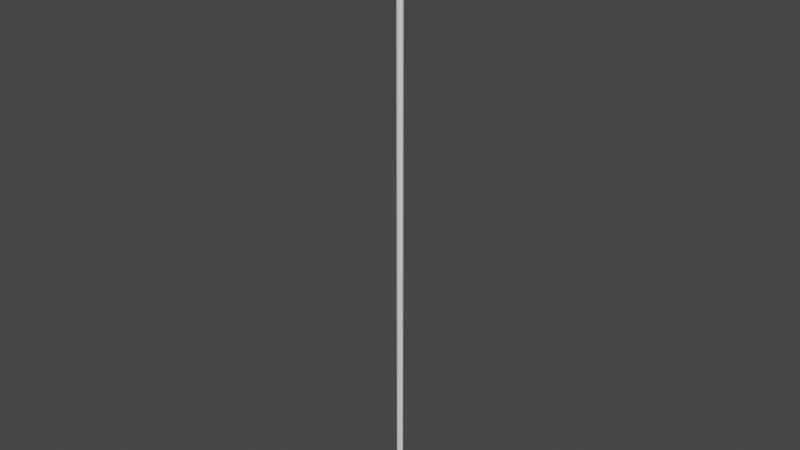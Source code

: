# Source: Fixturpinne_Unity.blend  (saved by Blender 4.3.34; exported with 4.5.12 LTS)
import bpy
from mathutils import Matrix  # noqa: F401  (used for matrix-valued properties, if any)

bpy.ops.wm.read_factory_settings(use_empty=True)
scene = bpy.context.scene
scene.name = 'Scene'

# ---- collections
col_collection = bpy.data.collections.new('Collection'); scene.collection.children.link(col_collection)

# ---- world
world_world = bpy.data.worlds.new('World'); scene.world = world_world
world_world.use_nodes = True; world_world.node_tree.nodes.clear()
_N = world_world.node_tree.nodes; _L = world_world.node_tree.links
n0 = _N.new('ShaderNodeOutputWorld'); n0.name = 'World Output'; n0.location = (300, 300)
n1 = _N.new('ShaderNodeBackground'); n1.name = 'Background'; n1.location = (10, 300)
n1.inputs[0].default_value = (0.05088, 0.05088, 0.05088, 1.0)
_L.new(n1.outputs[0], n0.inputs[0])
n0.is_active_output = True
world_world.color = (0.05088, 0.05088, 0.05088)
world_world.use_sun_shadow = False
world_world.sun_shadow_jitter_overblur = 0.0

# ---- meshes
me_cylinder_003 = bpy.data.meshes.new('Cylinder.003')
me_cylinder_003.from_pydata([(0.0003665, 2.0, 0.0), (0.0003661, 0.8945, 0.8), (0.3905, 1.961, 0.0), (0.1749, 0.8773, 0.8), (0.7657, 1.848, 0.0), (0.3427, 0.8264, 0.8), (1.112, 1.663, 0.0), (0.4974, 0.7437, 0.8), (1.415, 1.414, 0.0), (0.633, 0.6325, 0.8), (1.663, 1.111, 0.0), (0.7443, 0.4969, 0.8), (1.848, 0.7652, 0.0), (0.8269, 0.3422, 0.8), (1.962, 0.39, 0.0), (0.8779, 0.1744, 0.8), (2.0, -0.0001698, 0.0), (0.895, -0.00017, 0.8), (1.962, -0.3904, 0.0), (0.8779, -0.1747, 0.8), (1.848, -0.7655, 0.0), (0.8269, -0.3425, 0.8), (1.663, -1.111, 0.0), (0.7443, -0.4972, 0.8), (1.415, -1.414, 0.0), (0.633, -0.6328, 0.8), (1.112, -1.663, 0.0), (0.4974, -0.7441, 0.8), (0.7657, -1.848, 0.0), (0.3427, -0.8267, 0.8), (0.3905, -1.962, 0.0), (0.1749, -0.8777, 0.8), (0.0003658, -2.0, 0.0), (0.0003661, -0.8948, 0.8), (-0.3898, -1.962, 0.0), (-0.1742, -0.8777, 0.8), (-0.765, -1.848, 0.0), (-0.342, -0.8267, 0.8), (-1.111, -1.663, 0.0), (-0.4967, -0.7441, 0.8), (-1.414, -1.414, 0.0), (-0.6323, -0.6328, 0.8), (-1.663, -1.111, 0.0), (-0.7435, -0.4972, 0.8), (-1.847, -0.7655, 0.0), (-0.8262, -0.3425, 0.8), (-1.961, -0.3903, 0.0), (-0.8771, -0.1747, 0.8), (-2.0, -0.000168, 0.0), (-0.8943, -0.000169, 0.8), (-1.961, 0.39, 0.0), (-0.8771, 0.1744, 0.8), (-1.847, 0.7652, 0.0), (-0.8262, 0.3422, 0.8), (-1.663, 1.111, 0.0), (-0.7435, 0.4969, 0.8), (-1.414, 1.414, 0.0), (-0.6323, 0.6325, 0.8), (-1.111, 1.663, 0.0), (-0.4967, 0.7437, 0.8), (-0.765, 1.848, 0.0), (-0.342, 0.8264, 0.8), (-0.3898, 1.961, 0.0), (-0.1742, 0.8773, 0.8), (0.3905, 1.961, 0.8), (0.0003665, 2.0, 0.8), (0.7657, 1.848, 0.8), (1.112, 1.663, 0.8), (1.415, 1.414, 0.8), (1.663, 1.111, 0.8), (1.848, 0.7652, 0.8), (1.962, 0.39, 0.8), (2.0, -0.0001698, 0.8), (1.962, -0.3904, 0.8), (1.848, -0.7655, 0.8), (1.663, -1.111, 0.8), (1.415, -1.414, 0.8), (1.112, -1.663, 0.8), (0.7657, -1.848, 0.8), (0.3905, -1.962, 0.8), (0.0003658, -2.0, 0.8), (-0.3898, -1.962, 0.8), (-0.765, -1.848, 0.8), (-1.111, -1.663, 0.8), (-1.414, -1.414, 0.8), (-1.663, -1.111, 0.8), (-1.847, -0.7655, 0.8), (-1.961, -0.3903, 0.8), (-2.0, -0.000168, 0.8), (-1.961, 0.39, 0.8), (-1.847, 0.7652, 0.8), (-1.663, 1.111, 0.8), (-1.414, 1.414, 0.8), (-1.111, 1.663, 0.8), (-0.765, 1.848, 0.8), (-0.3898, 1.961, 0.8), (0.1749, 0.8773, 0.8), (0.0003661, 0.8945, 0.8), (0.3427, 0.8264, 0.8), (0.4974, 0.7437, 0.8), (0.633, 0.6325, 0.8), (0.7443, 0.4969, 0.8), (0.8269, 0.3422, 0.8), (0.8779, 0.1744, 0.8), (0.895, -0.00017, 0.8), (0.8779, -0.1747, 0.8), (0.8269, -0.3425, 0.8), (0.7443, -0.4972, 0.8), (0.633, -0.6328, 0.8), (0.4974, -0.7441, 0.8), (0.3427, -0.8267, 0.8), (0.1749, -0.8777, 0.8), (0.0003661, -0.8948, 0.8), (-0.1742, -0.8777, 0.8), (-0.342, -0.8267, 0.8), (-0.4967, -0.7441, 0.8), (-0.6323, -0.6328, 0.8), (-0.7435, -0.4972, 0.8), (-0.8262, -0.3425, 0.8), (-0.8771, -0.1747, 0.8), (-0.8943, -0.000169, 0.8), (-0.8771, 0.1744, 0.8), (-0.8262, 0.3422, 0.8), (-0.7435, 0.4969, 0.8), (-0.6323, 0.6325, 0.8), (-0.4967, 0.7437, 0.8), (-0.342, 0.8264, 0.8), (-0.1742, 0.8773, 0.8), (0.1749, 0.8773, 0.8), (0.0003661, 0.8945, 0.8), (0.3427, 0.8264, 0.8), (0.4974, 0.7437, 0.8), (0.633, 0.6325, 0.8), (0.7443, 0.4969, 0.8), (0.8269, 0.3422, 0.8), (0.8779, 0.1744, 0.8), (0.895, -0.00017, 0.8), (0.8779, -0.1747, 0.8), (0.8269, -0.3425, 0.8), (0.7443, -0.4972, 0.8), (0.633, -0.6328, 0.8), (0.4974, -0.7441, 0.8), (0.3427, -0.8267, 0.8), (0.1749, -0.8777, 0.8), (0.0003661, -0.8948, 0.8), (-0.1742, -0.8777, 0.8), (-0.342, -0.8267, 0.8), (-0.4967, -0.7441, 0.8), (-0.6323, -0.6328, 0.8), (-0.7435, -0.4972, 0.8), (-0.8262, -0.3425, 0.8), (-0.8771, -0.1747, 0.8), (-0.8943, -0.000169, 0.8), (-0.8771, 0.1744, 0.8), (-0.8262, 0.3422, 0.8), (-0.7435, 0.4969, 0.8), (-0.6323, 0.6325, 0.8), (-0.4967, 0.7437, 0.8), (-0.342, 0.8264, 0.8), (-0.1742, 0.8773, 0.8), (0.1749, 0.8773, 0.8), (0.0003661, 0.8945, 0.8), (0.3427, 0.8264, 0.8), (0.4974, 0.7437, 0.8), (0.633, 0.6325, 0.8), (0.7443, 0.4969, 0.8), (0.8269, 0.3422, 0.8), (0.8779, 0.1744, 0.8), (0.895, -0.00017, 0.8), (0.8779, -0.1747, 0.8), (0.8269, -0.3425, 0.8), (0.7443, -0.4972, 0.8), (0.633, -0.6328, 0.8), (0.4974, -0.7441, 0.8), (0.3427, -0.8267, 0.8), (0.1749, -0.8777, 0.8), (0.0003661, -0.8948, 0.8), (-0.1742, -0.8777, 0.8), (-0.342, -0.8267, 0.8), (-0.4967, -0.7441, 0.8), (-0.6323, -0.6328, 0.8), (-0.7435, -0.4972, 0.8), (-0.8262, -0.3425, 0.8), (-0.8771, -0.1747, 0.8), (-0.8943, -0.000169, 0.8), (-0.8771, 0.1744, 0.8), (-0.8262, 0.3422, 0.8), (-0.7435, 0.4969, 0.8), (-0.6323, 0.6325, 0.8), (-0.4967, 0.7437, 0.8), (-0.342, 0.8264, 0.8), (-0.1742, 0.8773, 0.8), (0.1749, 0.8773, 0.8), (0.0003661, 0.8945, 0.8), (0.3427, 0.8264, 0.8), (0.4974, 0.7437, 0.8), (0.633, 0.6325, 0.8), (0.7443, 0.4969, 0.8), (0.8269, 0.3422, 0.8), (0.8779, 0.1744, 0.8), (0.895, -0.00017, 0.8), (0.8779, -0.1747, 0.8), (0.8269, -0.3425, 0.8), (0.7443, -0.4972, 0.8), (0.633, -0.6328, 0.8), (0.4974, -0.7441, 0.8), (0.3427, -0.8267, 0.8), (0.1749, -0.8777, 0.8), (0.0003661, -0.8948, 0.8), (-0.1742, -0.8777, 0.8), (-0.342, -0.8267, 0.8), (-0.4967, -0.7441, 0.8), (-0.6323, -0.6328, 0.8), (-0.7435, -0.4972, 0.8), (-0.8262, -0.3425, 0.8), (-0.8771, -0.1747, 0.8), (-0.8943, -0.000169, 0.8), (-0.8771, 0.1744, 0.8), (-0.8262, 0.3422, 0.8), (-0.7435, 0.4969, 0.8), (-0.6323, 0.6325, 0.8), (-0.4967, 0.7437, 0.8), (-0.342, 0.8264, 0.8), (-0.1742, 0.8773, 0.8), (-1.847, -0.7655, 0.8), (-1.663, -1.111, 0.8), (-0.8262, -0.3425, 0.8), (-0.7435, -0.4972, 0.8), (0.1749, 0.8773, 0.8), (0.0003661, 0.8945, 0.8), (0.3427, 0.8264, 0.8), (0.4974, 0.7437, 0.8), (0.633, 0.6325, 0.8), (0.7443, 0.4969, 0.8), (0.8269, 0.3422, 0.8), (0.8779, 0.1744, 0.8), (0.895, -0.00017, 0.8), (0.8779, -0.1747, 0.8), (0.8269, -0.3425, 0.8), (0.7443, -0.4972, 0.8), (0.633, -0.6328, 0.8), (0.4974, -0.7441, 0.8), (0.3427, -0.8267, 0.8), (0.1749, -0.8777, 0.8), (0.0003661, -0.8948, 0.8), (-0.1742, -0.8777, 0.8), (-0.342, -0.8267, 0.8), (-0.4967, -0.7441, 0.8), (-0.6323, -0.6328, 0.8), (-0.7435, -0.4972, 0.8), (-0.8262, -0.3425, 0.8), (-0.8771, -0.1747, 0.8), (-0.8943, -0.000169, 0.8), (-0.8771, 0.1744, 0.8), (-0.8262, 0.3422, 0.8), (-0.7435, 0.4969, 0.8), (-0.6323, 0.6325, 0.8), (-0.4967, 0.7437, 0.8), (-0.342, 0.8264, 0.8), (-0.1742, 0.8773, 0.8), (0.1749, 0.8773, 0.8), (0.0003661, 0.8945, 0.8), (0.3427, 0.8264, 0.8), (0.4974, 0.7437, 0.8), (0.633, 0.6325, 0.8), (0.7443, 0.4969, 0.8), (0.8269, 0.3422, 0.8), (0.8779, 0.1744, 0.8), (0.895, -0.00017, 0.8), (0.8779, -0.1747, 0.8), (0.8269, -0.3425, 0.8), (0.7443, -0.4972, 0.8), (0.633, -0.6328, 0.8), (0.4974, -0.7441, 0.8), (0.3427, -0.8267, 0.8), (0.1749, -0.8777, 0.8), (0.0003661, -0.8948, 0.8), (-0.1742, -0.8777, 0.8), (-0.342, -0.8267, 0.8), (-0.4967, -0.7441, 0.8), (-0.6323, -0.6328, 0.8), (-0.7435, -0.4972, 0.8), (-0.8262, -0.3425, 0.8), (-0.8771, -0.1747, 0.8), (-0.8943, -0.000169, 0.8), (-0.8771, 0.1744, 0.8), (-0.8262, 0.3422, 0.8), (-0.7435, 0.4969, 0.8), (-0.6323, 0.6325, 0.8), (-0.4967, 0.7437, 0.8), (-0.342, 0.8264, 0.8), (-0.1742, 0.8773, 0.8), (0.1749, 0.8773, 0.8), (0.0003661, 0.8945, 0.8), (0.3427, 0.8264, 0.8), (0.4974, 0.7437, 0.8), (0.633, 0.6325, 0.8), (0.7443, 0.4969, 0.8), (0.8269, 0.3422, 0.8), (0.8779, 0.1744, 0.8), (0.895, -0.00017, 0.8), (0.8779, -0.1747, 0.8), (0.8269, -0.3425, 0.8), (0.7443, -0.4972, 0.8), (0.633, -0.6328, 0.8), (0.4974, -0.7441, 0.8), (0.3427, -0.8267, 0.8), (0.1749, -0.8777, 0.8), (0.0003661, -0.8948, 0.8), (-0.1742, -0.8777, 0.8), (-0.342, -0.8267, 0.8), (-0.4967, -0.7441, 0.8), (-0.6323, -0.6328, 0.8), (-0.7435, -0.4972, 0.8), (-0.8262, -0.3425, 0.8), (-0.8771, -0.1747, 0.8), (-0.8943, -0.000169, 0.8), (-0.8771, 0.1744, 0.8), (-0.8262, 0.3422, 0.8), (-0.7435, 0.4969, 0.8), (-0.6323, 0.6325, 0.8), (-0.4967, 0.7437, 0.8), (-0.342, 0.8264, 0.8), (-0.1742, 0.8773, 0.8), (1.663, -1.111, 0.8), (1.848, -0.7655, 0.8), (0.7443, -0.4972, 0.8), (0.8269, -0.3425, 0.8), (0.002888, 0.8947, 0.8), (0.1168, 0.8827, 0.8), (-0.1111, 0.8827, 0.8), (0.002888, 0.8947, 81.85), (-0.1111, 0.8827, 81.85), (0.1168, 0.8827, 81.85), (0.002888, 0.8947, 81.85), (0.1168, 0.8827, 81.85), (-0.1111, 0.8827, 81.85), (0.002888, 0.8947, 81.85), (0.1168, 0.8827, 81.85), (-0.1111, 0.8827, 81.85), (0.002888, 0.8947, 81.85), (0.1168, 0.8827, 81.85), (-0.1111, 0.8827, 81.85), (-0.002018, 0.6143, 84.18), (0.1735, 0.5864, 84.18), (-0.181, 0.5771, 84.18), (-0.3241, 0.5195, 84.18), (-0.2206, 0.8471, 81.85), (-0.3241, 0.5195, 81.85), (-0.4127, 0.4418, 84.18), (-0.4853, 0.3471, 84.18), (-0.4127, 0.4418, 81.85), (-0.4853, 0.3471, 81.85), (-0.4127, 0.4418, 81.85), (-0.4853, 0.3471, 81.85), (-0.3241, 0.5195, 81.85), (-0.4127, 0.4418, 81.85), (-0.4853, 0.3471, 81.85), (-0.4127, 0.4418, 81.85), (-0.3241, 0.5195, 81.85), (-0.3241, 0.5195, 81.85), (-0.2206, 0.8471, 81.85), (-0.2206, 0.8471, 81.85), (-0.2206, 0.8471, 81.85), (-0.2206, 0.8471, 0.8), (-0.3241, 0.5195, 0.8), (-0.4127, 0.4418, 0.8), (-0.4853, 0.3471, 0.8), (-0.8495, 0.2417, 0.8), (-0.4853, 0.3471, 81.85), (-0.8495, 0.2417, 81.85), (-0.8827, 0.1245, 81.85), (-0.8495, 0.2417, 81.85), (-0.8827, 0.1245, 81.85), (-0.8495, 0.2417, 81.85), (-0.8827, 0.1245, 81.85), (-0.8495, 0.2417, 81.85), (-0.8827, 0.1245, 81.85), (-0.5373, 0.1773, 84.18), (-0.5479, 0.08968, 84.18), (-0.5581, 0.004367, 84.18), (-0.5303, -0.1649, 84.18), (-0.8939, 0.002529, 81.85), (-0.8827, -0.1194, 81.85), (-0.8939, 0.002529, 81.85), (-0.8827, -0.1194, 81.85), (-0.8939, 0.002529, 81.85), (-0.8939, 0.002529, 81.85), (-0.8827, -0.1194, 81.85), (-0.8827, -0.1194, 81.85), (-0.8495, -0.2366, 81.85), (-0.8495, -0.2366, 81.85), (-0.4853, -0.3474, 81.85), (-0.8495, -0.2366, 81.85), (-0.4853, -0.3474, 81.85), (-0.8495, -0.2366, 81.85), (-0.4853, -0.3474, 81.85), (-0.4127, -0.4421, 81.85), (-0.4853, -0.3474, 84.18), (-0.4127, -0.4421, 84.18), (-0.3241, -0.5198, 84.18), (-0.3241, -0.5198, 81.85), (-0.1497, -0.5758, 84.18), (-0.2232, -0.8474, 81.85), (-0.1136, -0.883, 81.85), (-0.2232, -0.8474, 81.85), (-0.1136, -0.883, 81.85), (-0.3241, -0.5198, 81.85), (-0.2232, -0.8474, 81.85), (-0.2232, -0.8474, 81.85), (-0.1136, -0.883, 81.85), (-0.3241, -0.5198, 81.85), (-0.3241, -0.5198, 81.85), (-0.4127, -0.4421, 81.85), (-0.4127, -0.4421, 81.85), (-0.4127, -0.4421, 81.85), (-0.4127, -0.4421, 0.8), (-0.4853, -0.3474, 81.85), (-0.4853, -0.3474, 0.8), (-0.8495, -0.2366, 0.8), (-0.8827, -0.1194, 0.8), (-0.8939, 0.002529, 0.8), (-0.8827, 0.1245, 0.8), (-0.3241, -0.5198, 0.8), (-0.2232, -0.8474, 0.8), (-0.1136, -0.883, 0.8), (0.0003663, -0.895, 0.8), (-0.1136, -0.883, 81.85), (0.0003663, -0.895, 81.85), (0.1143, -0.883, 81.85), (0.0003663, -0.895, 81.85), (0.1143, -0.883, 81.85), (0.0003663, -0.895, 81.85), (0.1143, -0.883, 81.85), (0.0003663, -0.895, 81.85), (0.1143, -0.883, 81.85), (0.02579, -0.5777, 84.18), (0.2048, -0.5554, 84.18), (0.3249, -0.5198, 84.18), (0.2239, -0.8474, 81.85), (0.3249, -0.5198, 81.85), (0.4134, -0.4421, 84.18), (0.486, -0.3474, 84.18), (0.4134, -0.4421, 81.85), (0.486, -0.3474, 81.85), (0.4134, -0.4421, 81.85), (0.486, -0.3474, 81.85), (0.3249, -0.5198, 81.85), (0.4134, -0.4421, 81.85), (0.486, -0.3474, 81.85), (0.3249, -0.5198, 81.85), (0.4134, -0.4421, 81.85), (0.4134, -0.4421, 0.8), (0.3249, -0.5198, 81.85), (0.486, -0.3474, 81.85), (0.486, -0.3474, 0.8), (0.8477, -0.2393, 81.85), (0.8477, -0.2393, 0.8), (0.8809, -0.1221, 81.85), (0.8477, -0.2393, 81.85), (0.8809, -0.1221, 81.85), (0.8477, -0.2393, 81.85), (0.8809, -0.1221, 81.85), (0.8477, -0.2393, 81.85), (0.8809, -0.1221, 81.85), (0.8921, -0.0001699, 81.85), (0.5611, -0.1927, 84.18), (0.5923, -0.04584, 84.18), (0.5663, 0.1383, 84.18), (0.486, 0.3471, 84.18), (0.8809, 0.1218, 81.85), (0.8477, 0.239, 81.85), (0.8809, 0.1218, 81.85), (0.8477, 0.239, 81.85), (0.8921, -0.0001699, 81.85), (0.8809, 0.1218, 81.85), (0.8809, 0.1218, 81.85), (0.8477, 0.239, 81.85), (0.8921, -0.0001699, 81.85), (0.8921, -0.0001699, 81.85), (0.8921, -0.0001699, 0.8), (0.8809, 0.1218, 0.8), (0.8809, -0.1221, 0.8), (0.8477, 0.239, 0.8), (0.486, 0.3471, 0.8), (0.8477, 0.239, 81.85), (0.486, 0.3471, 81.85), (0.4134, 0.4418, 81.85), (0.486, 0.3471, 81.85), (0.4134, 0.4418, 81.85), (0.486, 0.3471, 81.85), (0.4134, 0.4418, 81.85), (0.486, 0.3471, 81.85), (0.4134, 0.4418, 81.85), (0.3249, 0.5195, 81.85), (0.4134, 0.4418, 84.18), (0.3249, 0.5195, 84.18), (0.2264, 0.8471, 81.85), (0.2264, 0.8471, 81.85), (0.3249, 0.5195, 81.85), (0.2264, 0.8471, 81.85), (0.3249, 0.5195, 81.85), (0.2264, 0.8471, 81.85), (0.2264, 0.8471, 0.8), (0.3249, 0.5195, 81.85), (0.3249, 0.5195, 0.8), (0.4134, 0.4418, 0.8), (0.3249, -0.5198, 0.8), (0.2239, -0.8474, 81.85), (0.2239, -0.8474, 0.8), (0.2239, -0.8474, 81.85), (0.2239, -0.8474, 81.85), (0.1143, -0.883, 0.8)], [], [(0, 65, 64, 2), (2, 64, 66, 4), (4, 66, 67, 6), (6, 67, 68, 8), (8, 68, 69, 10), (10, 69, 70, 12), (12, 70, 71, 14), (14, 71, 72, 16), (16, 72, 73, 18), (18, 73, 74, 20), (20, 74, 75, 22), (22, 75, 76, 24), (24, 76, 77, 26), (26, 77, 78, 28), (28, 78, 79, 30), (30, 79, 80, 32), (32, 80, 81, 34), (34, 81, 82, 36), (36, 82, 83, 38), (38, 83, 84, 40), (40, 84, 85, 42), (42, 85, 86, 44), (44, 86, 87, 46), (46, 87, 88, 48), (48, 88, 89, 50), (50, 89, 90, 52), (52, 90, 91, 54), (54, 91, 92, 56), (56, 92, 93, 58), (58, 93, 94, 60), (43, 41, 116, 117), (60, 94, 95, 62), (62, 95, 65, 0), (0, 2, 4, 6, 8, 10, 12, 14, 16, 18, 20, 22, 24, 26, 28, 30, 32, 34, 36, 38, 40, 42, 44, 46, 48, 50, 52, 54, 56, 58, 60, 62), (1, 3, 64, 65), (3, 5, 66, 64), (5, 7, 67, 66), (7, 9, 68, 67), (9, 11, 69, 68), (11, 13, 70, 69), (13, 15, 71, 70), (15, 17, 72, 71), (17, 19, 73, 72), (19, 21, 74, 73), (21, 23, 326, 327), (23, 25, 76, 75), (25, 27, 77, 76), (27, 29, 78, 77), (29, 31, 79, 78), (31, 33, 80, 79), (33, 35, 81, 80), (35, 37, 82, 81), (37, 39, 83, 82), (39, 41, 84, 83), (41, 43, 85, 84), (85, 43, 227, 225), (45, 47, 87, 86), (47, 49, 88, 87), (49, 51, 89, 88), (51, 53, 90, 89), (53, 55, 91, 90), (55, 57, 92, 91), (57, 59, 93, 92), (59, 61, 94, 93), (61, 63, 95, 94), (63, 1, 65, 95), (120, 119, 151, 152), (17, 15, 103, 104), (45, 43, 117, 118), (19, 17, 104, 105), (47, 45, 118, 119), (21, 19, 105, 106), (49, 47, 119, 120), (23, 21, 106, 107), (51, 49, 120, 121), (25, 23, 107, 108), (53, 51, 121, 122), (27, 25, 108, 109), (55, 53, 122, 123), (29, 27, 109, 110), (3, 1, 97, 96), (57, 55, 123, 124), (31, 29, 110, 111), (5, 3, 96, 98), (59, 57, 124, 125), (33, 31, 111, 112), (7, 5, 98, 99), (61, 59, 125, 126), (35, 33, 112, 113), (9, 7, 99, 100), (63, 61, 126, 127), (37, 35, 113, 114), (11, 9, 100, 101), (1, 63, 127, 97), (39, 37, 114, 115), (13, 11, 101, 102), (41, 39, 115, 116), (15, 13, 102, 103), (155, 154, 186, 187), (107, 106, 138, 139), (121, 120, 152, 153), (108, 107, 139, 140), (122, 121, 153, 154), (109, 108, 140, 141), (123, 122, 154, 155), (110, 109, 141, 142), (96, 97, 129, 128), (124, 123, 155, 156), (111, 110, 142, 143), (98, 96, 128, 130), (125, 124, 156, 157), (112, 111, 143, 144), (99, 98, 130, 131), (126, 125, 157, 158), (113, 112, 144, 145), (100, 99, 131, 132), (127, 126, 158, 159), (114, 113, 145, 146), (101, 100, 132, 133), (97, 127, 159, 129), (115, 114, 146, 147), (102, 101, 133, 134), (116, 115, 147, 148), (103, 102, 134, 135), (117, 116, 148, 149), (104, 103, 135, 136), (118, 117, 149, 150), (105, 104, 136, 137), (119, 118, 150, 151), (106, 105, 137, 138), (190, 189, 221, 222), (142, 141, 173, 174), (128, 129, 161, 160), (156, 155, 187, 188), (143, 142, 174, 175), (130, 128, 160, 162), (157, 156, 188, 189), (144, 143, 175, 176), (131, 130, 162, 163), (158, 157, 189, 190), (145, 144, 176, 177), (132, 131, 163, 164), (159, 158, 190, 191), (146, 145, 177, 178), (133, 132, 164, 165), (129, 159, 191, 161), (147, 146, 178, 179), (134, 133, 165, 166), (148, 147, 179, 180), (135, 134, 166, 167), (149, 148, 180, 181), (136, 135, 167, 168), (150, 149, 181, 182), (137, 136, 168, 169), (151, 150, 182, 183), (138, 137, 169, 170), (152, 151, 183, 184), (139, 138, 170, 171), (153, 152, 184, 185), (140, 139, 171, 172), (154, 153, 185, 186), (141, 140, 172, 173), (212, 211, 247, 248), (177, 176, 208, 209), (164, 163, 195, 196), (191, 190, 222, 223), (178, 177, 209, 210), (165, 164, 196, 197), (161, 191, 223, 193), (179, 178, 210, 211), (166, 165, 197, 198), (180, 179, 211, 212), (167, 166, 198, 199), (181, 180, 212, 213), (168, 167, 199, 200), (182, 181, 213, 214), (169, 168, 200, 201), (183, 182, 214, 215), (170, 169, 201, 202), (184, 183, 215, 216), (171, 170, 202, 203), (185, 184, 216, 217), (172, 171, 203, 204), (186, 185, 217, 218), (173, 172, 204, 205), (187, 186, 218, 219), (174, 173, 205, 206), (160, 161, 193, 192), (188, 187, 219, 220), (175, 174, 206, 207), (162, 160, 192, 194), (189, 188, 220, 221), (176, 175, 207, 208), (163, 162, 194, 195), (227, 226, 224, 225), (43, 45, 226, 227), (45, 86, 224, 226), (86, 85, 225, 224), (251, 250, 282, 283), (199, 198, 234, 235), (213, 212, 248, 249), (200, 199, 235, 236), (214, 213, 249, 250), (201, 200, 236, 237), (215, 214, 250, 251), (202, 201, 237, 238), (216, 215, 251, 252), (203, 202, 238, 239), (217, 216, 252, 253), (204, 203, 239, 240), (218, 217, 253, 254), (205, 204, 240, 241), (219, 218, 254, 255), (206, 205, 241, 242), (192, 193, 229, 228), (220, 219, 255, 256), (207, 206, 242, 243), (194, 192, 228, 230), (221, 220, 256, 257), (208, 207, 243, 244), (195, 194, 230, 231), (222, 221, 257, 258), (209, 208, 244, 245), (196, 195, 231, 232), (223, 222, 258, 259), (210, 209, 245, 246), (197, 196, 232, 233), (193, 223, 259, 229), (211, 210, 246, 247), (198, 197, 233, 234), (275, 274, 306, 307), (238, 237, 269, 270), (252, 251, 283, 284), (239, 238, 270, 271), (253, 252, 284, 285), (240, 239, 271, 272), (254, 253, 285, 286), (241, 240, 272, 273), (255, 254, 286, 287), (242, 241, 273, 274), (228, 229, 261, 260), (256, 255, 287, 288), (243, 242, 274, 275), (230, 228, 260, 262), (257, 256, 288, 289), (244, 243, 275, 276), (231, 230, 262, 263), (258, 257, 289, 290), (245, 244, 276, 277), (232, 231, 263, 264), (259, 258, 290, 291), (246, 245, 277, 278), (233, 232, 264, 265), (229, 259, 291, 261), (247, 246, 278, 279), (234, 233, 265, 266), (248, 247, 279, 280), (235, 234, 266, 267), (249, 248, 280, 281), (236, 235, 267, 268), (250, 249, 281, 282), (237, 236, 268, 269), (292, 293, 323, 322, 321, 320, 319, 318, 317, 316, 315, 314, 313, 312, 311, 310, 309, 308, 307, 306, 305, 304, 303, 302, 301, 300, 299, 298, 297, 296, 295, 294), (262, 260, 292, 294), (289, 288, 320, 321), (276, 275, 307, 308), (263, 262, 294, 295), (290, 289, 321, 322), (277, 276, 308, 309), (264, 263, 295, 296), (291, 290, 322, 323), (278, 277, 309, 310), (265, 264, 296, 297), (261, 291, 323, 293), (279, 278, 310, 311), (266, 265, 297, 298), (280, 279, 311, 312), (267, 266, 298, 299), (281, 280, 312, 313), (268, 267, 299, 300), (282, 281, 313, 314), (269, 268, 300, 301), (283, 282, 314, 315), (270, 269, 301, 302), (284, 283, 315, 316), (271, 270, 302, 303), (285, 284, 316, 317), (272, 271, 303, 304), (286, 285, 317, 318), (273, 272, 304, 305), (287, 286, 318, 319), (274, 273, 305, 306), (260, 261, 293, 292), (288, 287, 319, 320), (327, 326, 324, 325), (23, 75, 324, 326), (75, 74, 325, 324), (74, 21, 327, 325), (328, 331, 333, 329), (328, 329, 503, 505, 506, 484, 483, 481, 480, 482, 457, 455, 452, 507, 509, 512, 426, 425, 424, 423, 416, 418, 419, 420, 421, 422, 368, 367, 366, 365, 364, 330), (330, 332, 331, 328), (331, 332, 336, 334), (333, 331, 334, 335), (335, 334, 337, 338), (334, 336, 339, 337), (338, 337, 340, 341), (337, 339, 342, 340), (341, 340, 343, 344), (340, 342, 345, 343), (496, 344, 343, 345, 346, 349, 350, 378, 379, 380, 381, 398, 399, 400, 402, 436, 437, 438, 441, 442, 466, 467, 468, 469, 495), (342, 347, 346, 345), (347, 348, 346), (348, 351, 349, 346), (351, 352, 350, 349), (353, 354, 352, 351), (355, 353, 351, 348), (356, 357, 354, 353), (359, 356, 353, 355), (358, 369, 357, 356), (360, 358, 356, 359), (362, 360, 359, 361), (361, 359, 355, 363), (332, 362, 361, 336), (336, 361, 363, 339), (363, 355, 348, 347), (339, 363, 347, 342), (365, 360, 362, 364), (364, 362, 332, 330), (366, 358, 360, 365), (367, 369, 358, 366), (368, 370, 369, 367), (369, 370, 372, 357), (422, 371, 370, 368), (370, 371, 373, 372), (372, 373, 375, 374), (357, 372, 374, 354), (374, 375, 377, 376), (354, 374, 376, 352), (376, 377, 379, 378), (352, 376, 378, 350), (377, 382, 380, 379), (382, 383, 381, 380), (384, 385, 383, 382), (375, 384, 382, 377), (386, 388, 385, 384), (373, 386, 384, 375), (371, 387, 386, 373), (387, 389, 388, 386), (389, 391, 390, 388), (388, 390, 393, 385), (391, 417, 392, 390), (390, 392, 394, 393), (393, 394, 396, 395), (385, 393, 395, 383), (395, 396, 398, 381, 383), (396, 397, 399, 398), (394, 415, 397, 396), (397, 401, 400, 399), (401, 403, 400), (403, 404, 402, 400), (405, 406, 404, 403), (407, 405, 403, 401), (408, 410, 406, 405), (411, 408, 405, 407), (412, 409, 408, 411), (409, 427, 410, 408), (414, 412, 411, 413), (413, 411, 407, 415), (392, 413, 415, 394), (417, 414, 413, 392), (415, 407, 401, 397), (423, 412, 414, 416), (416, 414, 417, 418), (418, 417, 391, 419), (419, 391, 389, 420), (420, 389, 387, 421), (421, 387, 371, 422), (424, 409, 412, 423), (425, 427, 409, 424), (426, 428, 427, 425), (427, 428, 430, 410), (512, 429, 428, 426), (428, 429, 431, 430), (430, 431, 433, 432), (410, 430, 432, 406), (432, 433, 435, 434), (406, 432, 434, 404), (434, 435, 437, 436), (404, 434, 436, 402), (435, 439, 438, 437), (439, 440, 438), (440, 443, 441, 438), (443, 444, 442, 441), (445, 446, 444, 443), (447, 445, 443, 440), (448, 449, 446, 445), (450, 448, 445, 447), (451, 454, 449, 448), (453, 451, 448, 450), (455, 454, 451, 452), (452, 451, 453, 507), (457, 456, 454, 455), (454, 456, 459, 449), (482, 458, 456, 457), (456, 458, 460, 459), (459, 460, 462, 461), (449, 459, 461, 446), (461, 462, 464, 463), (446, 461, 463, 444), (463, 464, 466, 442), (444, 463, 442), (464, 465, 467, 466), (462, 474, 465, 464), (465, 470, 468, 467), (470, 471, 469, 468), (472, 473, 471, 470), (474, 472, 470, 465), (475, 477, 473, 472), (478, 475, 472, 474), (479, 476, 475, 478), (476, 485, 477, 475), (458, 479, 478, 460), (460, 478, 474, 462), (481, 476, 479, 480), (480, 479, 458, 482), (483, 485, 476, 481), (484, 486, 485, 483), (485, 486, 488, 477), (506, 487, 486, 484), (486, 487, 489, 488), (488, 489, 491, 490), (477, 488, 490, 473), (490, 491, 493, 492), (473, 490, 492, 471), (492, 493, 495, 469), (471, 492, 469), (493, 494, 496, 495), (491, 499, 494, 493), (494, 497, 496), (497, 341, 344, 496), (498, 338, 341, 497), (499, 498, 497, 494), (500, 335, 338, 498), (501, 500, 498, 499), (502, 333, 335, 500), (504, 502, 500, 501), (329, 333, 502, 503), (503, 502, 504, 505), (505, 504, 487, 506), (487, 504, 501, 489), (489, 501, 499, 491), (507, 453, 508, 509), (508, 453, 450, 510), (509, 508, 429, 512), (429, 508, 510, 431), (510, 450, 447, 511), (431, 510, 511, 433), (511, 447, 440, 439), (433, 511, 439, 435)])
_uv = me_cylinder_003.uv_layers.new(name='UVMap')
_uv.uv.foreach_set('vector', [1.0, 0.5, 1.0, 1.0, 0.9688, 1.0, 0.9688, 0.5, 0.9688, 0.5, 0.9688, 1.0, 0.9375, 1.0, 0.9375, 0.5, 0.9375, 0.5, 0.9375, 1.0, 0.9062, 1.0, 0.9062, 0.5, 0.9062, 0.5, 0.9062, 1.0, 0.875, 1.0, 0.875, 0.5, 0.875, 0.5, 0.875, 1.0, 0.8438, 1.0, 0.8438, 0.5, 0.8438, 0.5, 0.8438, 1.0, 0.8125, 1.0, 0.8125, 0.5, 0.8125, 0.5, 0.8125, 1.0, 0.7812, 1.0, 0.7812, 0.5, 0.7812, 0.5, 0.7812, 1.0, 0.75, 1.0, 0.75, 0.5, 0.75, 0.5, 0.75, 1.0, 0.7188, 1.0, 0.7188, 0.5, 0.7188, 0.5, 0.7188, 1.0, 0.6875, 1.0, 0.6875, 0.5, 0.6875, 0.5, 0.6875, 1.0, 0.6562, 1.0, 0.6562, 0.5, 0.6562, 0.5, 0.6562, 1.0, 0.625, 1.0, 0.625, 0.5, 0.625, 0.5, 0.625, 1.0, 0.5938, 1.0, 0.5938, 0.5, 0.5938, 0.5, 0.5938, 1.0, 0.5625, 1.0, 0.5625, 0.5, 0.5625, 0.5, 0.5625, 1.0, 0.5312, 1.0, 0.5312, 0.5, 0.5312, 0.5, 0.5312, 1.0, 0.5, 1.0, 0.5, 0.5, 0.5, 0.5, 0.5, 1.0, 0.4688, 1.0, 0.4688, 0.5, 0.4688, 0.5, 0.4688, 1.0, 0.4375, 1.0, 0.4375, 0.5, 0.4375, 0.5, 0.4375, 1.0, 0.4062, 1.0, 0.4062, 0.5, 0.4062, 0.5, 0.4062, 1.0, 0.375, 1.0, 0.375, 0.5, 0.375, 0.5, 0.375, 1.0, 0.3438, 1.0, 0.3438, 0.5, 0.3438, 0.5, 0.3438, 1.0, 0.3125, 1.0, 0.3125, 0.5, 0.3125, 0.5, 0.3125, 1.0, 0.2812, 1.0, 0.2812, 0.5, 0.2812, 0.5, 0.2812, 1.0, 0.25, 1.0, 0.25, 0.5, 0.25, 0.5, 0.25, 1.0, 0.2188, 1.0, 0.2188, 0.5, 0.2188, 0.5, 0.2188, 1.0, 0.1875, 1.0, 0.1875, 0.5, 0.1875, 0.5, 0.1875, 1.0, 0.1562, 1.0, 0.1562, 0.5, 0.1562, 0.5, 0.1562, 1.0, 0.125, 1.0, 0.125, 0.5, 0.125, 0.5, 0.125, 1.0, 0.09375, 1.0, 0.09375, 0.5, 0.09375, 0.5, 0.09375, 1.0, 0.0625, 1.0, 0.0625, 0.5, 0.1607, 0.1904, 0.1741, 0.1741, 0.1741, 0.1741, 0.1607, 0.1904, 0.0625, 0.5, 0.0625, 1.0, 0.03125, 1.0, 0.03125, 0.5, 0.03125, 0.5, 0.03125, 1.0, 0.0, 1.0, 0.0, 0.5, 0.75, 0.49, 0.7968, 0.4854, 0.8418, 0.4717, 0.8833, 0.4496, 0.9197, 0.4197, 0.9496, 0.3833, 0.9717, 0.3418, 0.9854, 0.2968, 0.99, 0.25, 0.9854, 0.2032, 0.9717, 0.1582, 0.9496, 0.1167, 0.9197, 0.08029, 0.8833, 0.05045, 0.8418, 0.02827, 0.7968, 0.01461, 0.75, 0.01, 0.7032, 0.01461, 0.6582, 0.02827, 0.6167, 0.05045, 0.5803, 0.08029, 0.5504, 0.1167, 0.5283, 0.1582, 0.5146, 0.2032, 0.51, 0.25, 0.5146, 0.2968, 0.5283, 0.3418, 0.5504, 0.3833, 0.5803, 0.4197, 0.6167, 0.4496, 0.6582, 0.4717, 0.7032, 0.4854, 0.25, 0.3574, 0.2709, 0.3553, 0.2968, 0.4854, 0.25, 0.49, 0.2709, 0.3553, 0.2911, 0.3492, 0.3418, 0.4717, 0.2968, 0.4854, 0.2911, 0.3492, 0.3096, 0.3393, 0.3833, 0.4496, 0.3418, 0.4717, 0.3096, 0.3393, 0.3259, 0.3259, 0.4197, 0.4197, 0.3833, 0.4496, 0.3259, 0.3259, 0.3393, 0.3096, 0.4496, 0.3833, 0.4197, 0.4197, 0.3393, 0.3096, 0.3492, 0.2911, 0.4717, 0.3418, 0.4496, 0.3833, 0.3492, 0.2911, 0.3553, 0.2709, 0.4854, 0.2968, 0.4717, 0.3418, 0.3553, 0.2709, 0.3574, 0.25, 0.49, 0.25, 0.4854, 0.2968, 0.3574, 0.25, 0.3553, 0.2291, 0.4854, 0.2032, 0.49, 0.25, 0.3553, 0.2291, 0.3492, 0.2089, 0.4717, 0.1582, 0.4854, 0.2032, 0.3492, 0.2089, 0.3393, 0.1904, 0.3393, 0.1904, 0.3492, 0.2089, 0.3393, 0.1904, 0.3259, 0.1741, 0.4197, 0.08029, 0.4496, 0.1167, 0.3259, 0.1741, 0.3096, 0.1607, 0.3833, 0.05045, 0.4197, 0.08029, 0.3096, 0.1607, 0.2911, 0.1508, 0.3418, 0.02827, 0.3833, 0.05045, 0.2911, 0.1508, 0.2709, 0.1447, 0.2968, 0.01461, 0.3418, 0.02827, 0.2709, 0.1447, 0.25, 0.1426, 0.25, 0.01, 0.2968, 0.01461, 0.25, 0.1426, 0.2291, 0.1447, 0.2032, 0.01461, 0.25, 0.01, 0.2291, 0.1447, 0.2089, 0.1508, 0.1582, 0.02827, 0.2032, 0.01461, 0.2089, 0.1508, 0.1904, 0.1607, 0.1167, 0.05045, 0.1582, 0.02827, 0.1904, 0.1607, 0.1741, 0.1741, 0.08029, 0.08029, 0.1167, 0.05045, 0.1741, 0.1741, 0.1607, 0.1904, 0.05045, 0.1167, 0.08029, 0.08029, 0.05045, 0.1167, 0.1607, 0.1904, 0.1607, 0.1904, 0.05045, 0.1167, 0.1508, 0.2089, 0.1447, 0.2291, 0.01461, 0.2032, 0.02827, 0.1582, 0.1447, 0.2291, 0.1426, 0.25, 0.01, 0.25, 0.01461, 0.2032, 0.1426, 0.25, 0.1447, 0.2709, 0.01461, 0.2968, 0.01, 0.25, 0.1447, 0.2709, 0.1508, 0.2911, 0.02827, 0.3418, 0.01461, 0.2968, 0.1508, 0.2911, 0.1607, 0.3096, 0.05045, 0.3833, 0.02827, 0.3418, 0.1607, 0.3096, 0.1741, 0.3259, 0.08029, 0.4197, 0.05045, 0.3833, 0.1741, 0.3259, 0.1904, 0.3393, 0.1167, 0.4496, 0.08029, 0.4197, 0.1904, 0.3393, 0.2089, 0.3492, 0.1582, 0.4717, 0.1167, 0.4496, 0.2089, 0.3492, 0.2291, 0.3553, 0.2032, 0.4854, 0.1582, 0.4717, 0.2291, 0.3553, 0.25, 0.3574, 0.25, 0.49, 0.2032, 0.4854, 0.1426, 0.25, 0.1447, 0.2291, 0.1447, 0.2291, 0.1426, 0.25, 0.3574, 0.25, 0.3553, 0.2709, 0.3553, 0.2709, 0.3574, 0.25, 0.1508, 0.2089, 0.1607, 0.1904, 0.1607, 0.1904, 0.1508, 0.2089, 0.3553, 0.2291, 0.3574, 0.25, 0.3574, 0.25, 0.3553, 0.2291, 0.1447, 0.2291, 0.1508, 0.2089, 0.1508, 0.2089, 0.1447, 0.2291, 0.3492, 0.2089, 0.3553, 0.2291, 0.3553, 0.2291, 0.3492, 0.2089, 0.1426, 0.25, 0.1447, 0.2291, 0.1447, 0.2291, 0.1426, 0.25, 0.3393, 0.1904, 0.3492, 0.2089, 0.3492, 0.2089, 0.3393, 0.1904, 0.1447, 0.2709, 0.1426, 0.25, 0.1426, 0.25, 0.1447, 0.2709, 0.3259, 0.1741, 0.3393, 0.1904, 0.3393, 0.1904, 0.3259, 0.1741, 0.1508, 0.2911, 0.1447, 0.2709, 0.1447, 0.2709, 0.1508, 0.2911, 0.3096, 0.1607, 0.3259, 0.1741, 0.3259, 0.1741, 0.3096, 0.1607, 0.1607, 0.3096, 0.1508, 0.2911, 0.1508, 0.2911, 0.1607, 0.3096, 0.2911, 0.1508, 0.3096, 0.1607, 0.3096, 0.1607, 0.2911, 0.1508, 0.2709, 0.3553, 0.25, 0.3574, 0.25, 0.3574, 0.2709, 0.3553, 0.1741, 0.3259, 0.1607, 0.3096, 0.1607, 0.3096, 0.1741, 0.3259, 0.2709, 0.1447, 0.2911, 0.1508, 0.2911, 0.1508, 0.2709, 0.1447, 0.2911, 0.3492, 0.2709, 0.3553, 0.2709, 0.3553, 0.2911, 0.3492, 0.1904, 0.3393, 0.1741, 0.3259, 0.1741, 0.3259, 0.1904, 0.3393, 0.25, 0.1426, 0.2709, 0.1447, 0.2709, 0.1447, 0.25, 0.1426, 0.3096, 0.3393, 0.2911, 0.3492, 0.2911, 0.3492, 0.3096, 0.3393, 0.2089, 0.3492, 0.1904, 0.3393, 0.1904, 0.3393, 0.2089, 0.3492, 0.2291, 0.1447, 0.25, 0.1426, 0.25, 0.1426, 0.2291, 0.1447, 0.3259, 0.3259, 0.3096, 0.3393, 0.3096, 0.3393, 0.3259, 0.3259, 0.2291, 0.3553, 0.2089, 0.3492, 0.2089, 0.3492, 0.2291, 0.3553, 0.2089, 0.1508, 0.2291, 0.1447, 0.2291, 0.1447, 0.2089, 0.1508, 0.3393, 0.3096, 0.3259, 0.3259, 0.3259, 0.3259, 0.3393, 0.3096, 0.25, 0.3574, 0.2291, 0.3553, 0.2291, 0.3553, 0.25, 0.3574, 0.1904, 0.1607, 0.2089, 0.1508, 0.2089, 0.1508, 0.1904, 0.1607, 0.3492, 0.2911, 0.3393, 0.3096, 0.3393, 0.3096, 0.3492, 0.2911, 0.1741, 0.1741, 0.1904, 0.1607, 0.1904, 0.1607, 0.1741, 0.1741, 0.3553, 0.2709, 0.3492, 0.2911, 0.3492, 0.2911, 0.3553, 0.2709, 0.1607, 0.3096, 0.1508, 0.2911, 0.1508, 0.2911, 0.1607, 0.3096, 0.3393, 0.1904, 0.3492, 0.2089, 0.3492, 0.2089, 0.3393, 0.1904, 0.1447, 0.2709, 0.1426, 0.25, 0.1426, 0.25, 0.1447, 0.2709, 0.3259, 0.1741, 0.3393, 0.1904, 0.3393, 0.1904, 0.3259, 0.1741, 0.1508, 0.2911, 0.1447, 0.2709, 0.1447, 0.2709, 0.1508, 0.2911, 0.3096, 0.1607, 0.3259, 0.1741, 0.3259, 0.1741, 0.3096, 0.1607, 0.1607, 0.3096, 0.1508, 0.2911, 0.1508, 0.2911, 0.1607, 0.3096, 0.2911, 0.1508, 0.3096, 0.1607, 0.3096, 0.1607, 0.2911, 0.1508, 0.2709, 0.3553, 0.25, 0.3574, 0.25, 0.3574, 0.2709, 0.3553, 0.1741, 0.3259, 0.1607, 0.3096, 0.1607, 0.3096, 0.1741, 0.3259, 0.2709, 0.1447, 0.2911, 0.1508, 0.2911, 0.1508, 0.2709, 0.1447, 0.2911, 0.3492, 0.2709, 0.3553, 0.2709, 0.3553, 0.2911, 0.3492, 0.1904, 0.3393, 0.1741, 0.3259, 0.1741, 0.3259, 0.1904, 0.3393, 0.25, 0.1426, 0.2709, 0.1447, 0.2709, 0.1447, 0.25, 0.1426, 0.3096, 0.3393, 0.2911, 0.3492, 0.2911, 0.3492, 0.3096, 0.3393, 0.2089, 0.3492, 0.1904, 0.3393, 0.1904, 0.3393, 0.2089, 0.3492, 0.2291, 0.1447, 0.25, 0.1426, 0.25, 0.1426, 0.2291, 0.1447, 0.3259, 0.3259, 0.3096, 0.3393, 0.3096, 0.3393, 0.3259, 0.3259, 0.2291, 0.3553, 0.2089, 0.3492, 0.2089, 0.3492, 0.2291, 0.3553, 0.2089, 0.1508, 0.2291, 0.1447, 0.2291, 0.1447, 0.2089, 0.1508, 0.3393, 0.3096, 0.3259, 0.3259, 0.3259, 0.3259, 0.3393, 0.3096, 0.25, 0.3574, 0.2291, 0.3553, 0.2291, 0.3553, 0.25, 0.3574, 0.1904, 0.1607, 0.2089, 0.1508, 0.2089, 0.1508, 0.1904, 0.1607, 0.3492, 0.2911, 0.3393, 0.3096, 0.3393, 0.3096, 0.3492, 0.2911, 0.1741, 0.1741, 0.1904, 0.1607, 0.1904, 0.1607, 0.1741, 0.1741, 0.3553, 0.2709, 0.3492, 0.2911, 0.3492, 0.2911, 0.3553, 0.2709, 0.1607, 0.1904, 0.1741, 0.1741, 0.1741, 0.1741, 0.1607, 0.1904, 0.3574, 0.25, 0.3553, 0.2709, 0.3553, 0.2709, 0.3574, 0.25, 0.1508, 0.2089, 0.1607, 0.1904, 0.1607, 0.1904, 0.1508, 0.2089, 0.3553, 0.2291, 0.3574, 0.25, 0.3574, 0.25, 0.3553, 0.2291, 0.1447, 0.2291, 0.1508, 0.2089, 0.1508, 0.2089, 0.1447, 0.2291, 0.3492, 0.2089, 0.3553, 0.2291, 0.3553, 0.2291, 0.3492, 0.2089, 0.2089, 0.3492, 0.1904, 0.3393, 0.1904, 0.3393, 0.2089, 0.3492, 0.2911, 0.1508, 0.3096, 0.1607, 0.3096, 0.1607, 0.2911, 0.1508, 0.2709, 0.3553, 0.25, 0.3574, 0.25, 0.3574, 0.2709, 0.3553, 0.1741, 0.3259, 0.1607, 0.3096, 0.1607, 0.3096, 0.1741, 0.3259, 0.2709, 0.1447, 0.2911, 0.1508, 0.2911, 0.1508, 0.2709, 0.1447, 0.2911, 0.3492, 0.2709, 0.3553, 0.2709, 0.3553, 0.2911, 0.3492, 0.1904, 0.3393, 0.1741, 0.3259, 0.1741, 0.3259, 0.1904, 0.3393, 0.25, 0.1426, 0.2709, 0.1447, 0.2709, 0.1447, 0.25, 0.1426, 0.3096, 0.3393, 0.2911, 0.3492, 0.2911, 0.3492, 0.3096, 0.3393, 0.2089, 0.3492, 0.1904, 0.3393, 0.1904, 0.3393, 0.2089, 0.3492, 0.2291, 0.1447, 0.25, 0.1426, 0.25, 0.1426, 0.2291, 0.1447, 0.3259, 0.3259, 0.3096, 0.3393, 0.3096, 0.3393, 0.3259, 0.3259, 0.2291, 0.3553, 0.2089, 0.3492, 0.2089, 0.3492, 0.2291, 0.3553, 0.2089, 0.1508, 0.2291, 0.1447, 0.2291, 0.1447, 0.2089, 0.1508, 0.3393, 0.3096, 0.3259, 0.3259, 0.3259, 0.3259, 0.3393, 0.3096, 0.25, 0.3574, 0.2291, 0.3553, 0.2291, 0.3553, 0.25, 0.3574, 0.1904, 0.1607, 0.2089, 0.1508, 0.2089, 0.1508, 0.1904, 0.1607, 0.3492, 0.2911, 0.3393, 0.3096, 0.3393, 0.3096, 0.3492, 0.2911, 0.1741, 0.1741, 0.1904, 0.1607, 0.1904, 0.1607, 0.1741, 0.1741, 0.3553, 0.2709, 0.3492, 0.2911, 0.3492, 0.2911, 0.3553, 0.2709, 0.1607, 0.1904, 0.1741, 0.1741, 0.1741, 0.1741, 0.1607, 0.1904, 0.3574, 0.25, 0.3553, 0.2709, 0.3553, 0.2709, 0.3574, 0.25, 0.1508, 0.2089, 0.1607, 0.1904, 0.1607, 0.1904, 0.1508, 0.2089, 0.3553, 0.2291, 0.3574, 0.25, 0.3574, 0.25, 0.3553, 0.2291, 0.1447, 0.2291, 0.1508, 0.2089, 0.1508, 0.2089, 0.1447, 0.2291, 0.3492, 0.2089, 0.3553, 0.2291, 0.3553, 0.2291, 0.3492, 0.2089, 0.1426, 0.25, 0.1447, 0.2291, 0.1447, 0.2291, 0.1426, 0.25, 0.3393, 0.1904, 0.3492, 0.2089, 0.3492, 0.2089, 0.3393, 0.1904, 0.1447, 0.2709, 0.1426, 0.25, 0.1426, 0.25, 0.1447, 0.2709, 0.3259, 0.1741, 0.3393, 0.1904, 0.3393, 0.1904, 0.3259, 0.1741, 0.1508, 0.2911, 0.1447, 0.2709, 0.1447, 0.2709, 0.1508, 0.2911, 0.3096, 0.1607, 0.3259, 0.1741, 0.3259, 0.1741, 0.3096, 0.1607, 0.1741, 0.1741, 0.1904, 0.1607, 0.1904, 0.1607, 0.1741, 0.1741, 0.2291, 0.1447, 0.25, 0.1426, 0.25, 0.1426, 0.2291, 0.1447, 0.3259, 0.3259, 0.3096, 0.3393, 0.3096, 0.3393, 0.3259, 0.3259, 0.2291, 0.3553, 0.2089, 0.3492, 0.2089, 0.3492, 0.2291, 0.3553, 0.2089, 0.1508, 0.2291, 0.1447, 0.2291, 0.1447, 0.2089, 0.1508, 0.3393, 0.3096, 0.3259, 0.3259, 0.3259, 0.3259, 0.3393, 0.3096, 0.25, 0.3574, 0.2291, 0.3553, 0.2291, 0.3553, 0.25, 0.3574, 0.1904, 0.1607, 0.2089, 0.1508, 0.2089, 0.1508, 0.1904, 0.1607, 0.3492, 0.2911, 0.3393, 0.3096, 0.3393, 0.3096, 0.3492, 0.2911, 0.1741, 0.1741, 0.1904, 0.1607, 0.1904, 0.1607, 0.1741, 0.1741, 0.3553, 0.2709, 0.3492, 0.2911, 0.3492, 0.2911, 0.3553, 0.2709, 0.1607, 0.1904, 0.1741, 0.1741, 0.1741, 0.1741, 0.1607, 0.1904, 0.3574, 0.25, 0.3553, 0.2709, 0.3553, 0.2709, 0.3574, 0.25, 0.1508, 0.2089, 0.1607, 0.1904, 0.1607, 0.1904, 0.1508, 0.2089, 0.3553, 0.2291, 0.3574, 0.25, 0.3574, 0.25, 0.3553, 0.2291, 0.1447, 0.2291, 0.1508, 0.2089, 0.1508, 0.2089, 0.1447, 0.2291, 0.3492, 0.2089, 0.3553, 0.2291, 0.3553, 0.2291, 0.3492, 0.2089, 0.1426, 0.25, 0.1447, 0.2291, 0.1447, 0.2291, 0.1426, 0.25, 0.3393, 0.1904, 0.3492, 0.2089, 0.3492, 0.2089, 0.3393, 0.1904, 0.1447, 0.2709, 0.1426, 0.25, 0.1426, 0.25, 0.1447, 0.2709, 0.3259, 0.1741, 0.3393, 0.1904, 0.3393, 0.1904, 0.3259, 0.1741, 0.1508, 0.2911, 0.1447, 0.2709, 0.1447, 0.2709, 0.1508, 0.2911, 0.3096, 0.1607, 0.3259, 0.1741, 0.3259, 0.1741, 0.3096, 0.1607, 0.1607, 0.3096, 0.1508, 0.2911, 0.1508, 0.2911, 0.1607, 0.3096, 0.2911, 0.1508, 0.3096, 0.1607, 0.3096, 0.1607, 0.2911, 0.1508, 0.2709, 0.3553, 0.25, 0.3574, 0.25, 0.3574, 0.2709, 0.3553, 0.1741, 0.3259, 0.1607, 0.3096, 0.1607, 0.3096, 0.1741, 0.3259, 0.2709, 0.1447, 0.2911, 0.1508, 0.2911, 0.1508, 0.2709, 0.1447, 0.2911, 0.3492, 0.2709, 0.3553, 0.2709, 0.3553, 0.2911, 0.3492, 0.1904, 0.3393, 0.1741, 0.3259, 0.1741, 0.3259, 0.1904, 0.3393, 0.25, 0.1426, 0.2709, 0.1447, 0.2709, 0.1447, 0.25, 0.1426, 0.3096, 0.3393, 0.2911, 0.3492, 0.2911, 0.3492, 0.3096, 0.3393, 0.1607, 0.1904, 0.1508, 0.2089, 0.02827, 0.1582, 0.05045, 0.1167, 0.1607, 0.1904, 0.1508, 0.2089, 0.1508, 0.2089, 0.1607, 0.1904, 0.1508, 0.2089, 0.02827, 0.1582, 0.02827, 0.1582, 0.1508, 0.2089, 0.3125, 1.0, 0.3438, 1.0, 0.3438, 1.0, 0.3125, 1.0, 0.1447, 0.2291, 0.1508, 0.2089, 0.1508, 0.2089, 0.1447, 0.2291, 0.3553, 0.2709, 0.3492, 0.2911, 0.3492, 0.2911, 0.3553, 0.2709, 0.1607, 0.1904, 0.1741, 0.1741, 0.1741, 0.1741, 0.1607, 0.1904, 0.3574, 0.25, 0.3553, 0.2709, 0.3553, 0.2709, 0.3574, 0.25, 0.1508, 0.2089, 0.1607, 0.1904, 0.1607, 0.1904, 0.1508, 0.2089, 0.3553, 0.2291, 0.3574, 0.25, 0.3574, 0.25, 0.3553, 0.2291, 0.1447, 0.2291, 0.1508, 0.2089, 0.1508, 0.2089, 0.1447, 0.2291, 0.3492, 0.2089, 0.3553, 0.2291, 0.3553, 0.2291, 0.3492, 0.2089, 0.1426, 0.25, 0.1447, 0.2291, 0.1447, 0.2291, 0.1426, 0.25, 0.3393, 0.1904, 0.3492, 0.2089, 0.3492, 0.2089, 0.3393, 0.1904, 0.1447, 0.2709, 0.1426, 0.25, 0.1426, 0.25, 0.1447, 0.2709, 0.3259, 0.1741, 0.3393, 0.1904, 0.3393, 0.1904, 0.3259, 0.1741, 0.1508, 0.2911, 0.1447, 0.2709, 0.1447, 0.2709, 0.1508, 0.2911, 0.3096, 0.1607, 0.3259, 0.1741, 0.3259, 0.1741, 0.3096, 0.1607, 0.1607, 0.3096, 0.1508, 0.2911, 0.1508, 0.2911, 0.1607, 0.3096, 0.2911, 0.1508, 0.3096, 0.1607, 0.3096, 0.1607, 0.2911, 0.1508, 0.2709, 0.3553, 0.25, 0.3574, 0.25, 0.3574, 0.2709, 0.3553, 0.1741, 0.3259, 0.1607, 0.3096, 0.1607, 0.3096, 0.1741, 0.3259, 0.2709, 0.1447, 0.2911, 0.1508, 0.2911, 0.1508, 0.2709, 0.1447, 0.2911, 0.3492, 0.2709, 0.3553, 0.2709, 0.3553, 0.2911, 0.3492, 0.1904, 0.3393, 0.1741, 0.3259, 0.1741, 0.3259, 0.1904, 0.3393, 0.25, 0.1426, 0.2709, 0.1447, 0.2709, 0.1447, 0.25, 0.1426, 0.3096, 0.3393, 0.2911, 0.3492, 0.2911, 0.3492, 0.3096, 0.3393, 0.2089, 0.3492, 0.1904, 0.3393, 0.1904, 0.3393, 0.2089, 0.3492, 0.2291, 0.1447, 0.25, 0.1426, 0.25, 0.1426, 0.2291, 0.1447, 0.3259, 0.3259, 0.3096, 0.3393, 0.3096, 0.3393, 0.3259, 0.3259, 0.2291, 0.3553, 0.2089, 0.3492, 0.2089, 0.3492, 0.2291, 0.3553, 0.2089, 0.1508, 0.2291, 0.1447, 0.2291, 0.1447, 0.2089, 0.1508, 0.3393, 0.3096, 0.3259, 0.3259, 0.3259, 0.3259, 0.3393, 0.3096, 0.25, 0.3574, 0.2291, 0.3553, 0.2291, 0.3553, 0.25, 0.3574, 0.1904, 0.1607, 0.2089, 0.1508, 0.2089, 0.1508, 0.1904, 0.1607, 0.3492, 0.2911, 0.3393, 0.3096, 0.3393, 0.3096, 0.3492, 0.2911, 0.2709, 0.1447, 0.2911, 0.1508, 0.2911, 0.1508, 0.2709, 0.1447, 0.3492, 0.2089, 0.3553, 0.2291, 0.3553, 0.2291, 0.3492, 0.2089, 0.1426, 0.25, 0.1447, 0.2291, 0.1447, 0.2291, 0.1426, 0.25, 0.3393, 0.1904, 0.3492, 0.2089, 0.3492, 0.2089, 0.3393, 0.1904, 0.1447, 0.2709, 0.1426, 0.25, 0.1426, 0.25, 0.1447, 0.2709, 0.3259, 0.1741, 0.3393, 0.1904, 0.3393, 0.1904, 0.3259, 0.1741, 0.1508, 0.2911, 0.1447, 0.2709, 0.1447, 0.2709, 0.1508, 0.2911, 0.3096, 0.1607, 0.3259, 0.1741, 0.3259, 0.1741, 0.3096, 0.1607, 0.1607, 0.3096, 0.1508, 0.2911, 0.1508, 0.2911, 0.1607, 0.3096, 0.2911, 0.1508, 0.3096, 0.1607, 0.3096, 0.1607, 0.2911, 0.1508, 0.2709, 0.3553, 0.25, 0.3574, 0.25, 0.3574, 0.2709, 0.3553, 0.1741, 0.3259, 0.1607, 0.3096, 0.1607, 0.3096, 0.1741, 0.3259, 0.2709, 0.1447, 0.2911, 0.1508, 0.2911, 0.1508, 0.2709, 0.1447, 0.2911, 0.3492, 0.2709, 0.3553, 0.2709, 0.3553, 0.2911, 0.3492, 0.1904, 0.3393, 0.1741, 0.3259, 0.1741, 0.3259, 0.1904, 0.3393, 0.25, 0.1426, 0.2709, 0.1447, 0.2709, 0.1447, 0.25, 0.1426, 0.3096, 0.3393, 0.2911, 0.3492, 0.2911, 0.3492, 0.3096, 0.3393, 0.2089, 0.3492, 0.1904, 0.3393, 0.1904, 0.3393, 0.2089, 0.3492, 0.2291, 0.1447, 0.25, 0.1426, 0.25, 0.1426, 0.2291, 0.1447, 0.3259, 0.3259, 0.3096, 0.3393, 0.3096, 0.3393, 0.3259, 0.3259, 0.2291, 0.3553, 0.2089, 0.3492, 0.2089, 0.3492, 0.2291, 0.3553, 0.2089, 0.1508, 0.2291, 0.1447, 0.2291, 0.1447, 0.2089, 0.1508, 0.3393, 0.3096, 0.3259, 0.3259, 0.3259, 0.3259, 0.3393, 0.3096, 0.25, 0.3574, 0.2291, 0.3553, 0.2291, 0.3553, 0.25, 0.3574, 0.1904, 0.1607, 0.2089, 0.1508, 0.2089, 0.1508, 0.1904, 0.1607, 0.3492, 0.2911, 0.3393, 0.3096, 0.3393, 0.3096, 0.3492, 0.2911, 0.1741, 0.1741, 0.1904, 0.1607, 0.1904, 0.1607, 0.1741, 0.1741, 0.3553, 0.2709, 0.3492, 0.2911, 0.3492, 0.2911, 0.3553, 0.2709, 0.1607, 0.1904, 0.1741, 0.1741, 0.1741, 0.1741, 0.1607, 0.1904, 0.3574, 0.25, 0.3553, 0.2709, 0.3553, 0.2709, 0.3574, 0.25, 0.1508, 0.2089, 0.1607, 0.1904, 0.1607, 0.1904, 0.1508, 0.2089, 0.3553, 0.2291, 0.3574, 0.25, 0.3574, 0.25, 0.3553, 0.2291, 0.2709, 0.3553, 0.25, 0.3574, 0.2291, 0.3553, 0.2089, 0.3492, 0.1904, 0.3393, 0.1741, 0.3259, 0.1607, 0.3096, 0.1508, 0.2911, 0.1447, 0.2709, 0.1426, 0.25, 0.1447, 0.2291, 0.1508, 0.2089, 0.1607, 0.1904, 0.1741, 0.1741, 0.1904, 0.1607, 0.2089, 0.1508, 0.2291, 0.1447, 0.25, 0.1426, 0.2709, 0.1447, 0.2911, 0.1508, 0.3096, 0.1607, 0.3259, 0.1741, 0.3393, 0.1904, 0.3492, 0.2089, 0.3553, 0.2291, 0.3574, 0.25, 0.3553, 0.2709, 0.3492, 0.2911, 0.3393, 0.3096, 0.3259, 0.3259, 0.3096, 0.3393, 0.2911, 0.3492, 0.2911, 0.3492, 0.2709, 0.3553, 0.2709, 0.3553, 0.2911, 0.3492, 0.1904, 0.3393, 0.1741, 0.3259, 0.1741, 0.3259, 0.1904, 0.3393, 0.25, 0.1426, 0.2709, 0.1447, 0.2709, 0.1447, 0.25, 0.1426, 0.3096, 0.3393, 0.2911, 0.3492, 0.2911, 0.3492, 0.3096, 0.3393, 0.2089, 0.3492, 0.1904, 0.3393, 0.1904, 0.3393, 0.2089, 0.3492, 0.2291, 0.1447, 0.25, 0.1426, 0.25, 0.1426, 0.2291, 0.1447, 0.3259, 0.3259, 0.3096, 0.3393, 0.3096, 0.3393, 0.3259, 0.3259, 0.2291, 0.3553, 0.2089, 0.3492, 0.2089, 0.3492, 0.2291, 0.3553, 0.2089, 0.1508, 0.2291, 0.1447, 0.2291, 0.1447, 0.2089, 0.1508, 0.3393, 0.3096, 0.3259, 0.3259, 0.3259, 0.3259, 0.3393, 0.3096, 0.25, 0.3574, 0.2291, 0.3553, 0.2291, 0.3553, 0.25, 0.3574, 0.1904, 0.1607, 0.2089, 0.1508, 0.2089, 0.1508, 0.1904, 0.1607, 0.3492, 0.2911, 0.3393, 0.3096, 0.3393, 0.3096, 0.3492, 0.2911, 0.1741, 0.1741, 0.1904, 0.1607, 0.1904, 0.1607, 0.1741, 0.1741, 0.3553, 0.2709, 0.3492, 0.2911, 0.3492, 0.2911, 0.3553, 0.2709, 0.1607, 0.1904, 0.1741, 0.1741, 0.1741, 0.1741, 0.1607, 0.1904, 0.3574, 0.25, 0.3553, 0.2709, 0.3553, 0.2709, 0.3574, 0.25, 0.1508, 0.2089, 0.1607, 0.1904, 0.1607, 0.1904, 0.1508, 0.2089, 0.3553, 0.2291, 0.3574, 0.25, 0.3574, 0.25, 0.3553, 0.2291, 0.1447, 0.2291, 0.1508, 0.2089, 0.1508, 0.2089, 0.1447, 0.2291, 0.3492, 0.2089, 0.3553, 0.2291, 0.3553, 0.2291, 0.3492, 0.2089, 0.1426, 0.25, 0.1447, 0.2291, 0.1447, 0.2291, 0.1426, 0.25, 0.3393, 0.1904, 0.3492, 0.2089, 0.3492, 0.2089, 0.3393, 0.1904, 0.1447, 0.2709, 0.1426, 0.25, 0.1426, 0.25, 0.1447, 0.2709, 0.3259, 0.1741, 0.3393, 0.1904, 0.3393, 0.1904, 0.3259, 0.1741, 0.1508, 0.2911, 0.1447, 0.2709, 0.1447, 0.2709, 0.1508, 0.2911, 0.3096, 0.1607, 0.3259, 0.1741, 0.3259, 0.1741, 0.3096, 0.1607, 0.1607, 0.3096, 0.1508, 0.2911, 0.1508, 0.2911, 0.1607, 0.3096, 0.2911, 0.1508, 0.3096, 0.1607, 0.3096, 0.1607, 0.2911, 0.1508, 0.2709, 0.3553, 0.25, 0.3574, 0.25, 0.3574, 0.2709, 0.3553, 0.1741, 0.3259, 0.1607, 0.3096, 0.1607, 0.3096, 0.1741, 0.3259, 0.3492, 0.2089, 0.3393, 0.1904, 0.4496, 0.1167, 0.4717, 0.1582, 0.3393, 0.1904, 0.4496, 0.1167, 0.4496, 0.1167, 0.3393, 0.1904, 0.6562, 1.0, 0.6875, 1.0, 0.6875, 1.0, 0.6562, 1.0, 0.4717, 0.1582, 0.3492, 0.2089, 0.3492, 0.2089, 0.4717, 0.1582, 1.0, 0.5, 1.0, 0.9813, 0.9688, 0.9813, 0.9688, 0.5, 0.75, 0.49, 0.7968, 0.4854, 0.8418, 0.4717, 0.8833, 0.4496, 0.9197, 0.4197, 0.9496, 0.3833, 0.9717, 0.3418, 0.9854, 0.2968, 0.99, 0.25, 0.9854, 0.2032, 0.9717, 0.1582, 0.9496, 0.1167, 0.9197, 0.08029, 0.8833, 0.05045, 0.8418, 0.02827, 0.7968, 0.01461, 0.75, 0.01, 0.7032, 0.01461, 0.6582, 0.02827, 0.6167, 0.05045, 0.5803, 0.08029, 0.5504, 0.1167, 0.5283, 0.1582, 0.5146, 0.2032, 0.51, 0.25, 0.5146, 0.2968, 0.5283, 0.3418, 0.5504, 0.3833, 0.5803, 0.4197, 0.6167, 0.4496, 0.6582, 0.4717, 0.7032, 0.4854, 0.03125, 0.5, 0.03125, 0.9813, 0.0, 0.9813, 0.0, 0.5, 0.0, 0.9813, 0.03125, 0.9813, 0.03125, 0.9813, 0.0, 0.9813, 0.9688, 0.9813, 1.0, 0.9813, 1.0, 0.9813, 0.9688, 0.9813, 0.9688, 0.9813, 1.0, 0.9813, 1.0, 0.9813, 0.9688, 0.9813, 0.0, 0.9813, 0.03125, 0.9813, 0.03125, 0.9813, 0.0, 0.9813, 0.9688, 0.9813, 1.0, 0.9813, 1.0, 0.9813, 0.9688, 0.9813, 0.0, 0.9813, 0.03125, 0.9813, 0.03125, 0.9813, 0.0, 0.9813, 0.9688, 0.9813, 1.0, 0.9813, 1.0, 0.9813, 0.9688, 0.9813, 0.0, 0.9813, 0.03125, 0.9813, 0.03125, 0.9813, 0.0, 0.9813, 0.9062, 0.9813, 0.73, 0.9813, 0.4419, 0.9813, 0.2197, 0.9813, 0.09375, 0.9813, 0.125, 0.9813, 0.1562, 0.9813, 0.2524, 0.9813, 0.2801, 0.9813, 0.3072, 0.9813, 0.34, 0.9813, 0.3438, 0.9813, 0.375, 0.9813, 0.4062, 0.9813, 0.455, 0.9813, 0.5055, 0.9813, 0.5583, 0.9813, 0.5938, 0.9813, 0.625, 0.9813, 0.6562, 0.9813, 0.6587, 0.9813, 0.6809, 0.9813, 0.7279, 0.9813, 0.8438, 0.9813, 0.875, 0.9813, 0.03125, 0.9813, 0.0625, 0.9813, 0.0625, 0.9813, 0.03125, 0.9813, 0.0625, 0.9813, 0.09375, 0.9813, 0.0625, 0.9813, 0.09375, 0.9813, 0.125, 0.9813, 0.125, 0.9813, 0.09375, 0.9813, 0.125, 0.9813, 0.1562, 0.9813, 0.1562, 0.9813, 0.125, 0.9813, 0.125, 0.9813, 0.1562, 0.9813, 0.1562, 0.9813, 0.125, 0.9813, 0.09375, 0.9813, 0.125, 0.9813, 0.125, 0.9813, 0.09375, 0.9813, 0.125, 0.9813, 0.1562, 0.9813, 0.1562, 0.9813, 0.125, 0.9813, 0.09375, 0.9813, 0.125, 0.9813, 0.125, 0.9813, 0.09375, 0.9813, 0.125, 0.9813, 0.1562, 0.9813, 0.1562, 0.9813, 0.125, 0.9813, 0.09375, 0.9813, 0.125, 0.9813, 0.125, 0.9813, 0.09375, 0.9813, 0.0625, 0.9813, 0.09375, 0.9813, 0.09375, 0.9813, 0.0625, 0.9813, 0.0625, 0.9813, 0.09375, 0.9813, 0.09375, 0.9813, 0.0625, 0.9813, 0.03125, 0.9813, 0.0625, 0.9813, 0.0625, 0.9813, 0.03125, 0.9813, 0.03125, 0.9813, 0.0625, 0.9813, 0.0625, 0.9813, 0.03125, 0.9813, 0.0625, 0.9813, 0.09375, 0.9813, 0.09375, 0.9813, 0.0625, 0.9813, 0.03125, 0.9813, 0.0625, 0.9813, 0.0625, 0.9813, 0.03125, 0.9813, 0.09375, 0.5, 0.09375, 0.9813, 0.0625, 0.9813, 0.0625, 0.5, 0.0625, 0.5, 0.0625, 0.9813, 0.03125, 0.9813, 0.03125, 0.5, 0.125, 0.5, 0.125, 0.9813, 0.09375, 0.9813, 0.09375, 0.5, 0.1562, 0.5, 0.1562, 0.9813, 0.125, 0.9813, 0.125, 0.5, 0.1875, 0.5, 0.1875, 0.9813, 0.1562, 0.9813, 0.1562, 0.5, 0.1562, 0.9813, 0.1875, 0.9813, 0.1875, 0.9813, 0.1562, 0.9813, 0.2188, 0.5, 0.2188, 0.9813, 0.1875, 0.9813, 0.1875, 0.5, 0.1875, 0.9813, 0.2188, 0.9813, 0.2188, 0.9813, 0.1875, 0.9813, 0.1875, 0.9813, 0.2188, 0.9813, 0.2188, 0.9813, 0.1875, 0.9813, 0.1562, 0.9813, 0.1875, 0.9813, 0.1875, 0.9813, 0.1562, 0.9813, 0.1875, 0.9813, 0.2188, 0.9813, 0.2188, 0.9813, 0.1875, 0.9813, 0.1562, 0.9813, 0.1875, 0.9813, 0.1875, 0.9813, 0.1562, 0.9813, 0.1875, 0.9813, 0.2188, 0.9813, 0.2188, 0.9813, 0.1875, 0.9813, 0.1562, 0.9813, 0.1875, 0.9813, 0.1875, 0.9813, 0.1562, 0.9813, 0.2188, 0.9813, 0.25, 0.9813, 0.25, 0.9813, 0.2188, 0.9813, 0.25, 0.9813, 0.2812, 0.9813, 0.2812, 0.9813, 0.25, 0.9813, 0.25, 0.9813, 0.2812, 0.9813, 0.2812, 0.9813, 0.25, 0.9813, 0.2188, 0.9813, 0.25, 0.9813, 0.25, 0.9813, 0.2188, 0.9813, 0.25, 0.9813, 0.2812, 0.9813, 0.2812, 0.9813, 0.25, 0.9813, 0.2188, 0.9813, 0.25, 0.9813, 0.25, 0.9813, 0.2188, 0.9813, 0.2188, 0.9813, 0.25, 0.9813, 0.25, 0.9813, 0.2188, 0.9813, 0.25, 0.9813, 0.2812, 0.9813, 0.2812, 0.9813, 0.25, 0.9813, 0.2812, 0.9813, 0.3125, 0.9813, 0.3125, 0.9813, 0.2812, 0.9813, 0.2812, 0.9813, 0.3125, 0.9813, 0.3125, 0.9813, 0.2812, 0.9813, 0.3125, 0.9813, 0.3438, 0.9813, 0.3438, 0.9813, 0.3125, 0.9813, 0.3125, 0.9813, 0.3438, 0.9813, 0.3438, 0.9813, 0.3125, 0.9813, 0.3125, 0.9813, 0.3438, 0.9813, 0.3438, 0.9813, 0.3125, 0.9813, 0.2812, 0.9813, 0.3125, 0.9813, 0.3125, 0.9813, 0.2812, 0.9813, 0.3125, 0.9813, 0.3438, 0.9813, 0.3438, 0.9813, 0.2812, 0.9813, 0.2812, 0.9813, 0.3438, 0.9813, 0.375, 0.9813, 0.375, 0.9813, 0.3438, 0.9813, 0.3438, 0.9813, 0.375, 0.9813, 0.375, 0.9813, 0.3438, 0.9813, 0.375, 0.9813, 0.4062, 0.9813, 0.4062, 0.9813, 0.375, 0.9813, 0.4062, 0.9813, 0.4375, 0.9813, 0.4062, 0.9813, 0.4375, 0.9813, 0.4688, 0.9813, 0.4688, 0.9813, 0.4375, 0.9813, 0.4375, 0.9813, 0.4688, 0.9813, 0.4688, 0.9813, 0.4375, 0.9813, 0.4062, 0.9813, 0.4375, 0.9813, 0.4375, 0.9813, 0.4062, 0.9813, 0.4375, 0.9813, 0.4688, 0.9813, 0.4688, 0.9813, 0.4375, 0.9813, 0.4062, 0.9813, 0.4375, 0.9813, 0.4375, 0.9813, 0.4062, 0.9813, 0.4062, 0.9813, 0.4375, 0.9813, 0.4375, 0.9813, 0.4062, 0.9813, 0.4375, 0.9813, 0.4688, 0.9813, 0.4688, 0.9813, 0.4375, 0.9813, 0.375, 0.9813, 0.4062, 0.9813, 0.4062, 0.9813, 0.375, 0.9813, 0.375, 0.9813, 0.4062, 0.9813, 0.4062, 0.9813, 0.375, 0.9813, 0.3438, 0.9813, 0.375, 0.9813, 0.375, 0.9813, 0.3438, 0.9813, 0.3438, 0.9813, 0.375, 0.9813, 0.375, 0.9813, 0.3438, 0.9813, 0.375, 0.9813, 0.4062, 0.9813, 0.4062, 0.9813, 0.375, 0.9813, 0.4062, 0.5, 0.4062, 0.9813, 0.375, 0.9813, 0.375, 0.5, 0.375, 0.5, 0.375, 0.9813, 0.3438, 0.9813, 0.3438, 0.5, 0.3438, 0.5, 0.3438, 0.9813, 0.3125, 0.9813, 0.3125, 0.5, 0.3125, 0.5, 0.3125, 0.9813, 0.2812, 0.9813, 0.2812, 0.5, 0.2812, 0.5, 0.2812, 0.9813, 0.25, 0.9813, 0.25, 0.5, 0.25, 0.5, 0.25, 0.9813, 0.2188, 0.9813, 0.2188, 0.5, 0.4375, 0.5, 0.4375, 0.9813, 0.4062, 0.9813, 0.4062, 0.5, 0.4688, 0.5, 0.4688, 0.9813, 0.4375, 0.9813, 0.4375, 0.5, 0.5, 0.5, 0.5, 0.9813, 0.4688, 0.9813, 0.4688, 0.5, 0.4688, 0.9813, 0.5, 0.9813, 0.5, 0.9813, 0.4688, 0.9813, 0.5312, 0.5, 0.5312, 0.9813, 0.5, 0.9813, 0.5, 0.5, 0.5, 0.9813, 0.5312, 0.9813, 0.5312, 0.9813, 0.5, 0.9813, 0.5, 0.9813, 0.5312, 0.9813, 0.5312, 0.9813, 0.5, 0.9813, 0.4688, 0.9813, 0.5, 0.9813, 0.5, 0.9813, 0.4688, 0.9813, 0.5, 0.9813, 0.5312, 0.9813, 0.5312, 0.9813, 0.5, 0.9813, 0.4688, 0.9813, 0.5, 0.9813, 0.5, 0.9813, 0.4688, 0.9813, 0.5, 0.9813, 0.5312, 0.9813, 0.5312, 0.9813, 0.5, 0.9813, 0.4688, 0.9813, 0.5, 0.9813, 0.5, 0.9813, 0.4688, 0.9813, 0.5312, 0.9813, 0.5625, 0.9813, 0.5625, 0.9813, 0.5312, 0.9813, 0.5625, 0.9813, 0.5938, 0.9813, 0.5625, 0.9813, 0.5938, 0.9813, 0.625, 0.9813, 0.625, 0.9813, 0.5938, 0.9813, 0.625, 0.9813, 0.6562, 0.9813, 0.6562, 0.9813, 0.625, 0.9813, 0.625, 0.9813, 0.6562, 0.9813, 0.6562, 0.9813, 0.625, 0.9813, 0.5938, 0.9813, 0.625, 0.9813, 0.625, 0.9813, 0.5938, 0.9813, 0.625, 0.9813, 0.6562, 0.9813, 0.6562, 0.9813, 0.625, 0.9813, 0.5938, 0.9813, 0.625, 0.9813, 0.625, 0.9813, 0.5938, 0.9813, 0.625, 0.9813, 0.6562, 0.9813, 0.6562, 0.9813, 0.625, 0.9813, 0.5938, 0.9813, 0.625, 0.9813, 0.625, 0.9813, 0.5938, 0.9813, 0.6562, 0.5, 0.6562, 0.9813, 0.625, 0.9813, 0.625, 0.5, 0.625, 0.5, 0.625, 0.9813, 0.5938, 0.9813, 0.5938, 0.5, 0.6875, 0.5, 0.6875, 0.9813, 0.6562, 0.9813, 0.6562, 0.5, 0.6562, 0.9813, 0.6875, 0.9813, 0.6875, 0.9813, 0.6562, 0.9813, 0.7188, 0.5, 0.7188, 0.9813, 0.6875, 0.9813, 0.6875, 0.5, 0.6875, 0.9813, 0.7188, 0.9813, 0.7188, 0.9813, 0.6875, 0.9813, 0.6875, 0.9813, 0.7188, 0.9813, 0.7188, 0.9813, 0.6875, 0.9813, 0.6562, 0.9813, 0.6875, 0.9813, 0.6875, 0.9813, 0.6562, 0.9813, 0.6875, 0.9813, 0.7188, 0.9813, 0.7188, 0.9813, 0.6875, 0.9813, 0.6562, 0.9813, 0.6875, 0.9813, 0.6875, 0.9813, 0.6562, 0.9813, 0.6875, 0.9813, 0.7188, 0.9813, 0.7188, 0.9813, 0.6875, 0.9813, 0.6562, 0.9813, 0.6875, 0.9813, 0.6562, 0.9813, 0.7188, 0.9813, 0.75, 0.9813, 0.75, 0.9813, 0.7188, 0.9813, 0.7188, 0.9813, 0.75, 0.9813, 0.75, 0.9813, 0.7188, 0.9813, 0.75, 0.9813, 0.7812, 0.9813, 0.7812, 0.9813, 0.75, 0.9813, 0.7812, 0.9813, 0.8125, 0.9813, 0.8125, 0.9813, 0.7812, 0.9813, 0.7812, 0.9813, 0.8125, 0.9813, 0.8125, 0.9813, 0.7812, 0.9813, 0.75, 0.9813, 0.7812, 0.9813, 0.7812, 0.9813, 0.75, 0.9813, 0.7812, 0.9813, 0.8125, 0.9813, 0.8125, 0.9813, 0.7812, 0.9813, 0.75, 0.9813, 0.7812, 0.9813, 0.7812, 0.9813, 0.75, 0.9813, 0.75, 0.9813, 0.7812, 0.9813, 0.7812, 0.9813, 0.75, 0.9813, 0.7812, 0.9813, 0.8125, 0.9813, 0.8125, 0.9813, 0.7812, 0.9813, 0.7188, 0.9813, 0.75, 0.9813, 0.75, 0.9813, 0.7188, 0.9813, 0.7188, 0.9813, 0.75, 0.9813, 0.75, 0.9813, 0.7188, 0.9813, 0.7812, 0.5, 0.7812, 0.9813, 0.75, 0.9813, 0.75, 0.5, 0.75, 0.5, 0.75, 0.9813, 0.7188, 0.9813, 0.7188, 0.5, 0.8125, 0.5, 0.8125, 0.9813, 0.7812, 0.9813, 0.7812, 0.5, 0.8438, 0.5, 0.8438, 0.9813, 0.8125, 0.9813, 0.8125, 0.5, 0.8125, 0.9813, 0.8438, 0.9813, 0.8438, 0.9813, 0.8125, 0.9813, 0.875, 0.5, 0.875, 0.9813, 0.8438, 0.9813, 0.8438, 0.5, 0.8438, 0.9813, 0.875, 0.9813, 0.875, 0.9813, 0.8438, 0.9813, 0.8438, 0.9813, 0.875, 0.9813, 0.875, 0.9813, 0.8438, 0.9813, 0.8125, 0.9813, 0.8438, 0.9813, 0.8438, 0.9813, 0.8125, 0.9813, 0.8438, 0.9813, 0.875, 0.9813, 0.875, 0.9813, 0.8438, 0.9813, 0.8125, 0.9813, 0.8438, 0.9813, 0.8438, 0.9813, 0.8125, 0.9813, 0.8438, 0.9813, 0.875, 0.9813, 0.875, 0.9813, 0.8438, 0.9813, 0.8125, 0.9813, 0.8438, 0.9813, 0.8125, 0.9813, 0.875, 0.9813, 0.9062, 0.9813, 0.9062, 0.9813, 0.875, 0.9813, 0.875, 0.9813, 0.9062, 0.9813, 0.9062, 0.9813, 0.875, 0.9813, 0.9062, 0.9813, 0.9375, 0.9813, 0.9062, 0.9813, 0.9375, 0.9813, 0.9688, 0.9813, 0.9688, 0.9813, 0.9375, 0.9813, 0.9375, 0.9813, 0.9688, 0.9813, 0.9688, 0.9813, 0.9375, 0.9813, 0.9062, 0.9813, 0.9375, 0.9813, 0.9375, 0.9813, 0.9062, 0.9813, 0.9375, 0.9813, 0.9688, 0.9813, 0.9688, 0.9813, 0.9375, 0.9813, 0.9062, 0.9813, 0.9375, 0.9813, 0.9375, 0.9813, 0.9062, 0.9813, 0.9375, 0.9813, 0.9688, 0.9813, 0.9688, 0.9813, 0.9375, 0.9813, 0.9062, 0.9813, 0.9375, 0.9813, 0.9375, 0.9813, 0.9062, 0.9813, 0.9688, 0.5, 0.9688, 0.9813, 0.9375, 0.9813, 0.9375, 0.5, 0.9375, 0.5, 0.9375, 0.9813, 0.9062, 0.9813, 0.9062, 0.5, 0.9062, 0.5, 0.9062, 0.9813, 0.875, 0.9813, 0.875, 0.5, 0.875, 0.9813, 0.9062, 0.9813, 0.9062, 0.9813, 0.875, 0.9813, 0.875, 0.9813, 0.9062, 0.9813, 0.9062, 0.9813, 0.875, 0.9813, 0.5938, 0.5, 0.5938, 0.9813, 0.5625, 0.9813, 0.5625, 0.5, 0.5625, 0.9813, 0.5938, 0.9813, 0.5938, 0.9813, 0.5625, 0.9813, 0.5625, 0.5, 0.5625, 0.9813, 0.5312, 0.9813, 0.5312, 0.5, 0.5312, 0.9813, 0.5625, 0.9813, 0.5625, 0.9813, 0.5312, 0.9813, 0.5625, 0.9813, 0.5938, 0.9813, 0.5938, 0.9813, 0.5625, 0.9813, 0.5312, 0.9813, 0.5625, 0.9813, 0.5625, 0.9813, 0.5312, 0.9813, 0.5625, 0.9813, 0.5938, 0.9813, 0.5938, 0.9813, 0.5625, 0.9813, 0.5312, 0.9813, 0.5625, 0.9813, 0.5625, 0.9813, 0.5312, 0.9813])
me_cylinder_003.materials.append(None)
me_cylinder_003.use_remesh_fix_poles = True
me_cylinder_003.use_remesh_preserve_attributes = False
me_cylinder_003.use_mirror_vertex_groups = False
me_cylinder_003.update()

# ---- objects
ob_fixturpinne = bpy.data.objects.new('Fixturpinne', me_cylinder_003)

# ---- transforms, parenting, visibility, modifiers, constraints
ob_fixturpinne.location = (0.0, 0.0, 0.0)
ob_fixturpinne.delta_scale = (0.5, 0.5, 1.0)
ob_fixturpinne.lineart.crease_threshold = 0.0

# ---- collection membership
col_collection.objects.link(ob_fixturpinne)

# ---- scene / render settings (as saved in the file)
scene.frame_start = 1; scene.frame_end = 250; scene.frame_set(79)
scene.render.engine = 'BLENDER_EEVEE_NEXT'
scene.cycles.use_denoising = False
scene.cycles.samples = 128
scene.cycles.sampling_pattern = 'TABULATED_SOBOL'
scene.cycles.use_adaptive_sampling = False
scene.cycles.use_light_tree = False
scene.view_settings.view_transform = 'Filmic'
bpy.context.view_layer.update()

# ---- added for rendering (the .blend has no active camera and no usable light): camera, sun
cam_auto = bpy.data.cameras.new('AutoCamera')
cam_auto.lens = 50.0
cam_auto.sensor_width = 36.0
cam_auto.clip_end = 1367.71
ob_auto_camera = bpy.data.objects.new('AutoCamera', cam_auto)
scene.collection.objects.link(ob_auto_camera)
ob_auto_camera.location = (77.9325, -93.5189, 104.437)
ob_auto_camera.rotation_euler = (1.09748, -7.21219e-08, 0.694738)
scene.camera = ob_auto_camera
light_auto_sun = bpy.data.lights.new('AutoSun', 'SUN')
light_auto_sun.energy = 3.0
light_auto_sun.angle = 0.0523599
ob_auto_sun = bpy.data.objects.new('AutoSun', light_auto_sun)
scene.collection.objects.link(ob_auto_sun)
ob_auto_sun.rotation_euler = (0.872665, 0.174533, 0.523599)
bpy.context.view_layer.update()
